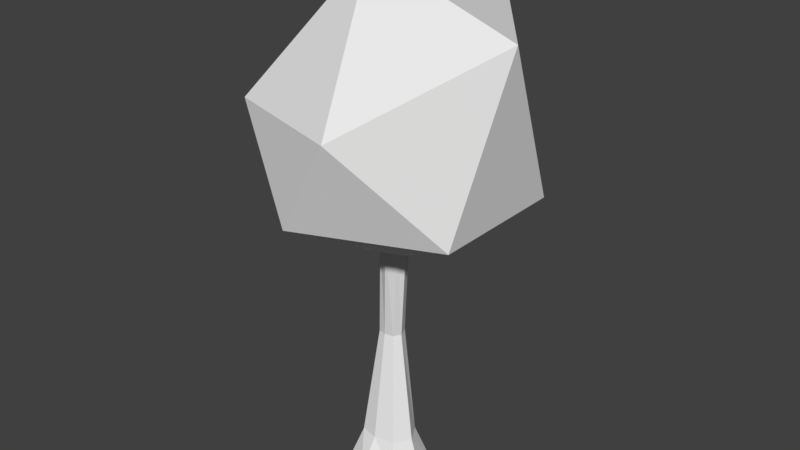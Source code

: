 # Source: Tree.blend  (saved by Blender 2.79.0; exported with 4.5.12 LTS)
import bpy
from mathutils import Matrix  # noqa: F401  (used for matrix-valued properties, if any)

bpy.ops.wm.read_factory_settings(use_empty=True)
scene = bpy.context.scene
scene.name = 'Scene'

# ---- collections
col_collection_1 = bpy.data.collections.new('Collection 1'); scene.collection.children.link(col_collection_1)

# ---- world
world_world = bpy.data.worlds.new('World'); scene.world = world_world
world_world.color = (0.05088, 0.05088, 0.05088)
world_world.use_sun_shadow = False
world_world.sun_shadow_jitter_overblur = 0.0
world_world.cycles.sampling_method = 'MANUAL'

# ---- meshes
me_icosphere = bpy.data.meshes.new('Icosphere')
me_icosphere.from_pydata([(0.0, 0.0, -1.0), (0.9384, -0.5257, -0.4472), (-0.2764, -1.032, -0.4472), (-1.087, 0.0, -0.4472), (-0.2764, 1.207, -0.4472), (0.9384, 0.75, -0.4472), (0.2764, -1.149, 0.4472), (-0.8414, -0.8242, 0.4472), (-0.7236, 0.75, 0.8347), (0.2764, 1.075, 1.063), (1.109, 0.0, 1.063), (0.0, -0.2985, 1.616)], [], [(0, 1, 2), (1, 0, 5), (0, 2, 3), (0, 3, 4), (0, 4, 5), (1, 5, 10), (2, 1, 6), (3, 2, 7), (4, 3, 8), (5, 4, 9), (1, 10, 6), (2, 6, 7), (3, 7, 8), (4, 8, 9), (5, 9, 10), (6, 10, 11), (7, 6, 11), (8, 7, 11), (9, 8, 11), (10, 9, 11)])
me_icosphere.use_remesh_preserve_volume = False
me_icosphere.use_remesh_preserve_attributes = False
me_icosphere.use_mirror_vertex_groups = False
me_icosphere.update()
me_cube_001 = bpy.data.meshes.new('Cube.001')
me_cube_001.from_pydata([(-1.319, -1.536, -1.0), (-0.9992, -0.7708, 3.318), (-1.319, -0.4921, -1.0), (-0.9992, -0.4691, 3.318), (-0.3193, -1.536, -1.0), (-0.638, -0.7708, 3.318), (-0.3193, -0.09108, -1.0), (-0.638, -0.3242, 3.318), (-1.128, -0.6013, 1.404), (-1.128, -0.1983, 1.404), (-0.8323, -0.1435, 1.404), (-0.8323, -0.6013, 1.404), (-1.148, -0.4705, -0.3974), (-0.49, -0.3485, -0.3974), (-0.49, -1.227, -0.3974), (-1.148, -1.227, -0.3974), (-1.49, -0.9098, -1.0), (-1.061, -0.62, 3.318), (-0.05827, -0.9098, -1.0), (-0.5437, -0.62, 3.318), (-0.7551, -0.4175, 1.404), (-1.178, -0.4175, 1.404), (-1.26, -0.7949, -0.3974), (-0.3182, -0.7949, -0.3974), (-0.862, 0.1948, -1.0), (-0.8341, -0.221, 3.318), (-0.862, -1.857, -1.0), (-0.8341, -0.8868, 3.318), (-0.9928, -0.6452, 1.404), (-0.9928, -0.1045, 1.404), (-0.8471, -0.2615, -0.3974), (-0.8471, -1.325, -0.3974), (-0.8257, -0.5607, 3.44), (-0.8247, -0.7799, -1.0)], [], [(21, 17, 3, 9), (29, 25, 7, 10), (20, 19, 5, 11), (28, 27, 1, 8), (33, 18, 4, 26), (32, 17, 1, 27), (31, 28, 8, 15), (23, 20, 11, 14), (30, 29, 10, 13), (22, 21, 9, 12), (16, 22, 12, 2), (24, 30, 13, 6), (18, 23, 14, 4), (26, 31, 15, 0), (6, 13, 23, 18), (0, 15, 22, 16), (15, 8, 21, 22), (13, 10, 20, 23), (25, 3, 17, 32), (24, 6, 18, 33), (10, 7, 19, 20), (8, 1, 17, 21), (2, 24, 33, 16), (7, 25, 32, 19), (4, 14, 31, 26), (2, 12, 30, 24), (12, 9, 29, 30), (14, 11, 28, 31), (19, 32, 27, 5), (16, 33, 26, 0), (11, 5, 27, 28), (9, 3, 25, 29)])
me_cube_001.use_remesh_preserve_volume = False
me_cube_001.use_remesh_preserve_attributes = False
me_cube_001.use_mirror_vertex_groups = False
me_cube_001.update()

# ---- objects
ob_icosphere = bpy.data.objects.new('Icosphere', me_icosphere)
ob_cube = bpy.data.objects.new('Cube', me_cube_001)

# ---- transforms, parenting, visibility, modifiers, constraints
ob_icosphere.location = (-0.8466, -0.3684, 4.842)
ob_icosphere.scale = (1.91, 1.91, 1.91)
ob_icosphere.lineart.crease_threshold = 0.0
ob_cube.location = (-0.05337, -0.01871, 0.0)
ob_cube.scale = (1.0, 0.6647, 1.0)
ob_cube.lineart.crease_threshold = 0.0

# ---- collection membership
col_collection_1.objects.link(ob_icosphere)
col_collection_1.objects.link(ob_cube)

# ---- scene / render settings (as saved in the file)
scene.frame_start = 1; scene.frame_end = 250; scene.frame_set(1)
scene.render.engine = 'BLENDER_EEVEE_NEXT'
scene.render.resolution_percentage = 50
scene.render.dither_intensity = 0.0
scene.cycles.use_denoising = False
scene.cycles.samples = 128
scene.cycles.sampling_pattern = 'TABULATED_SOBOL'
scene.cycles.use_adaptive_sampling = False
scene.cycles.use_light_tree = False
scene.cycles.blur_glossy = 0.0
scene.cycles.sample_clamp_indirect = 0.0
scene.view_settings.view_transform = 'Standard'
bpy.context.view_layer.update()

# ---- added for rendering (the .blend has no active camera and no usable light): camera, sun
cam_auto = bpy.data.cameras.new('AutoCamera')
cam_auto.lens = 50.0
cam_auto.sensor_width = 36.0
cam_auto.clip_end = 1000.0
ob_auto_camera = bpy.data.objects.new('AutoCamera', cam_auto)
scene.collection.objects.link(ob_auto_camera)
ob_auto_camera.location = (9.20837, -12.354, 11.4923)
ob_auto_camera.rotation_euler = (1.09748, -7.21219e-08, 0.694738)
scene.camera = ob_auto_camera
light_auto_sun = bpy.data.lights.new('AutoSun', 'SUN')
light_auto_sun.energy = 3.0
light_auto_sun.angle = 0.0523599
ob_auto_sun = bpy.data.objects.new('AutoSun', light_auto_sun)
scene.collection.objects.link(ob_auto_sun)
ob_auto_sun.rotation_euler = (0.872665, 0.174533, 0.523599)
bpy.context.view_layer.update()
